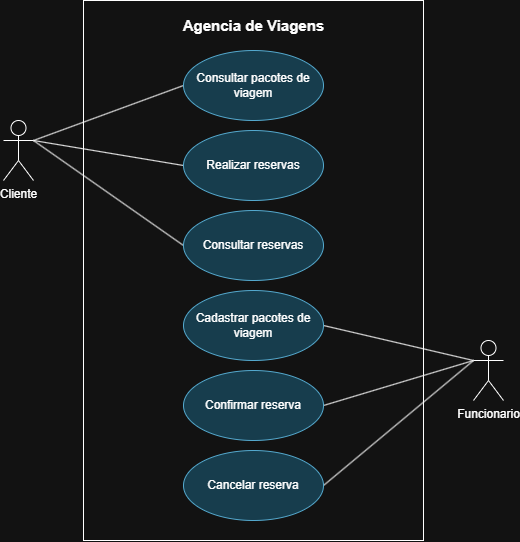

The diagram above was exported from draw.io. Its source (the exported page's mxGraphModel, read from the mxfile embedded in the PNG):
<mxGraphModel dx="640" dy="1514" grid="1" gridSize="10" guides="1" tooltips="1" connect="1" arrows="1" fold="1" page="1" pageScale="1" pageWidth="1169" pageHeight="827" math="0" shadow="0">
  <root>
    <mxCell id="0" />
    <mxCell id="1" parent="0" />
    <mxCell id="pjNDBOEPLPEFDiuStREv-13" edge="1" parent="1" source="pjNDBOEPLPEFDiuStREv-2" style="rounded=0;orthogonalLoop=1;jettySize=auto;html=1;exitX=1;exitY=0.3333333333333333;exitDx=0;exitDy=0;exitPerimeter=0;entryX=0;entryY=0.5;entryDx=0;entryDy=0;defaultLabelBackgroundColor=page;labelPadding=0 4;endArrow=none;endFill=0;" target="pjNDBOEPLPEFDiuStREv-5">
      <mxGeometry relative="1" as="geometry" />
    </mxCell>
    <mxCell id="pjNDBOEPLPEFDiuStREv-14" edge="1" parent="1" source="pjNDBOEPLPEFDiuStREv-2" style="rounded=0;orthogonalLoop=1;jettySize=auto;html=1;exitX=1;exitY=0.3333333333333333;exitDx=0;exitDy=0;exitPerimeter=0;entryX=0;entryY=0.5;entryDx=0;entryDy=0;defaultLabelBackgroundColor=page;labelPadding=0 4;endArrow=none;endFill=0;" target="pjNDBOEPLPEFDiuStREv-7">
      <mxGeometry relative="1" as="geometry" />
    </mxCell>
    <mxCell id="pjNDBOEPLPEFDiuStREv-16" edge="1" parent="1" source="pjNDBOEPLPEFDiuStREv-2" style="rounded=0;orthogonalLoop=1;jettySize=auto;html=1;exitX=1;exitY=0.3333333333333333;exitDx=0;exitDy=0;exitPerimeter=0;entryX=0;entryY=0.5;entryDx=0;entryDy=0;defaultLabelBackgroundColor=page;labelPadding=0 4;endArrow=none;endFill=0;" target="pjNDBOEPLPEFDiuStREv-6">
      <mxGeometry relative="1" as="geometry" />
    </mxCell>
    <mxCell id="pjNDBOEPLPEFDiuStREv-2" parent="1" style="shape=umlActor;verticalLabelPosition=bottom;verticalAlign=top;html=1;labelPerimeter=1;" value="Cliente" vertex="1">
      <mxGeometry height="60" width="30" x="180" y="-670" as="geometry" />
    </mxCell>
    <mxCell id="pjNDBOEPLPEFDiuStREv-17" edge="1" parent="1" source="pjNDBOEPLPEFDiuStREv-3" style="rounded=0;orthogonalLoop=1;jettySize=auto;html=1;exitX=0;exitY=0.3333333333333333;exitDx=0;exitDy=0;exitPerimeter=0;entryX=1;entryY=0.5;entryDx=0;entryDy=0;defaultLabelBackgroundColor=page;labelPadding=0 4;endArrow=none;endFill=0;" target="pjNDBOEPLPEFDiuStREv-8">
      <mxGeometry relative="1" as="geometry" />
    </mxCell>
    <mxCell id="pjNDBOEPLPEFDiuStREv-18" edge="1" parent="1" source="pjNDBOEPLPEFDiuStREv-3" style="rounded=0;orthogonalLoop=1;jettySize=auto;html=1;exitX=0;exitY=0.3333333333333333;exitDx=0;exitDy=0;exitPerimeter=0;entryX=1;entryY=0.5;entryDx=0;entryDy=0;defaultLabelBackgroundColor=page;labelPadding=0 4;endArrow=none;endFill=0;" target="pjNDBOEPLPEFDiuStREv-11">
      <mxGeometry relative="1" as="geometry" />
    </mxCell>
    <mxCell id="pjNDBOEPLPEFDiuStREv-19" edge="1" parent="1" source="pjNDBOEPLPEFDiuStREv-3" style="rounded=0;orthogonalLoop=1;jettySize=auto;html=1;exitX=0;exitY=0.3333333333333333;exitDx=0;exitDy=0;exitPerimeter=0;entryX=1;entryY=0.5;entryDx=0;entryDy=0;defaultLabelBackgroundColor=page;labelPadding=0 4;endArrow=none;endFill=0;" target="pjNDBOEPLPEFDiuStREv-10">
      <mxGeometry relative="1" as="geometry" />
    </mxCell>
    <mxCell id="pjNDBOEPLPEFDiuStREv-3" parent="1" style="shape=umlActor;verticalLabelPosition=bottom;verticalAlign=top;html=1;labelPerimeter=1;" value="Funcionario" vertex="1">
      <mxGeometry height="60" width="30" x="650" y="-450" as="geometry" />
    </mxCell>
    <mxCell id="pjNDBOEPLPEFDiuStREv-4" parent="1" style="html=1;whiteSpace=wrap;fillColor=none;" value="" vertex="1">
      <mxGeometry height="540" width="340" x="260" y="-790" as="geometry" />
    </mxCell>
    <mxCell id="pjNDBOEPLPEFDiuStREv-5" parent="1" style="ellipse;whiteSpace=wrap;html=1;fillColor=#b1ddf0;strokeColor=#10739e;" value="Consultar pacotes de viagem" vertex="1">
      <mxGeometry height="70" width="140" x="360" y="-740" as="geometry" />
    </mxCell>
    <mxCell id="pjNDBOEPLPEFDiuStREv-6" parent="1" style="ellipse;whiteSpace=wrap;html=1;fillColor=#b1ddf0;strokeColor=#10739e;" value="Consultar reservas" vertex="1">
      <mxGeometry height="70" width="140" x="360" y="-580" as="geometry" />
    </mxCell>
    <mxCell id="pjNDBOEPLPEFDiuStREv-7" parent="1" style="ellipse;whiteSpace=wrap;html=1;fillColor=#b1ddf0;strokeColor=#10739e;" value="Realizar reservas" vertex="1">
      <mxGeometry height="70" width="140" x="360" y="-660" as="geometry" />
    </mxCell>
    <mxCell id="pjNDBOEPLPEFDiuStREv-8" parent="1" style="ellipse;whiteSpace=wrap;html=1;fillColor=#b1ddf0;strokeColor=#10739e;" value="Cadastrar pacotes de viagem" vertex="1">
      <mxGeometry height="70" width="140" x="360" y="-500" as="geometry" />
    </mxCell>
    <mxCell id="pjNDBOEPLPEFDiuStREv-10" parent="1" style="ellipse;whiteSpace=wrap;html=1;fillColor=#b1ddf0;strokeColor=#10739e;" value="Cancelar reserva" vertex="1">
      <mxGeometry height="70" width="140" x="360" y="-340" as="geometry" />
    </mxCell>
    <mxCell id="pjNDBOEPLPEFDiuStREv-11" parent="1" style="ellipse;whiteSpace=wrap;html=1;fillColor=#b1ddf0;strokeColor=#10739e;" value="Confirmar reserva" vertex="1">
      <mxGeometry height="70" width="140" x="360" y="-420" as="geometry" />
    </mxCell>
    <mxCell id="pjNDBOEPLPEFDiuStREv-21" parent="1" style="text;html=1;whiteSpace=wrap;strokeColor=none;fillColor=none;align=center;verticalAlign=middle;rounded=0;fontStyle=1;fontSize=15;" value="Agencia de Viagens" vertex="1">
      <mxGeometry height="30" width="155" x="352.5" y="-780" as="geometry" />
    </mxCell>
  </root>
</mxGraphModel>